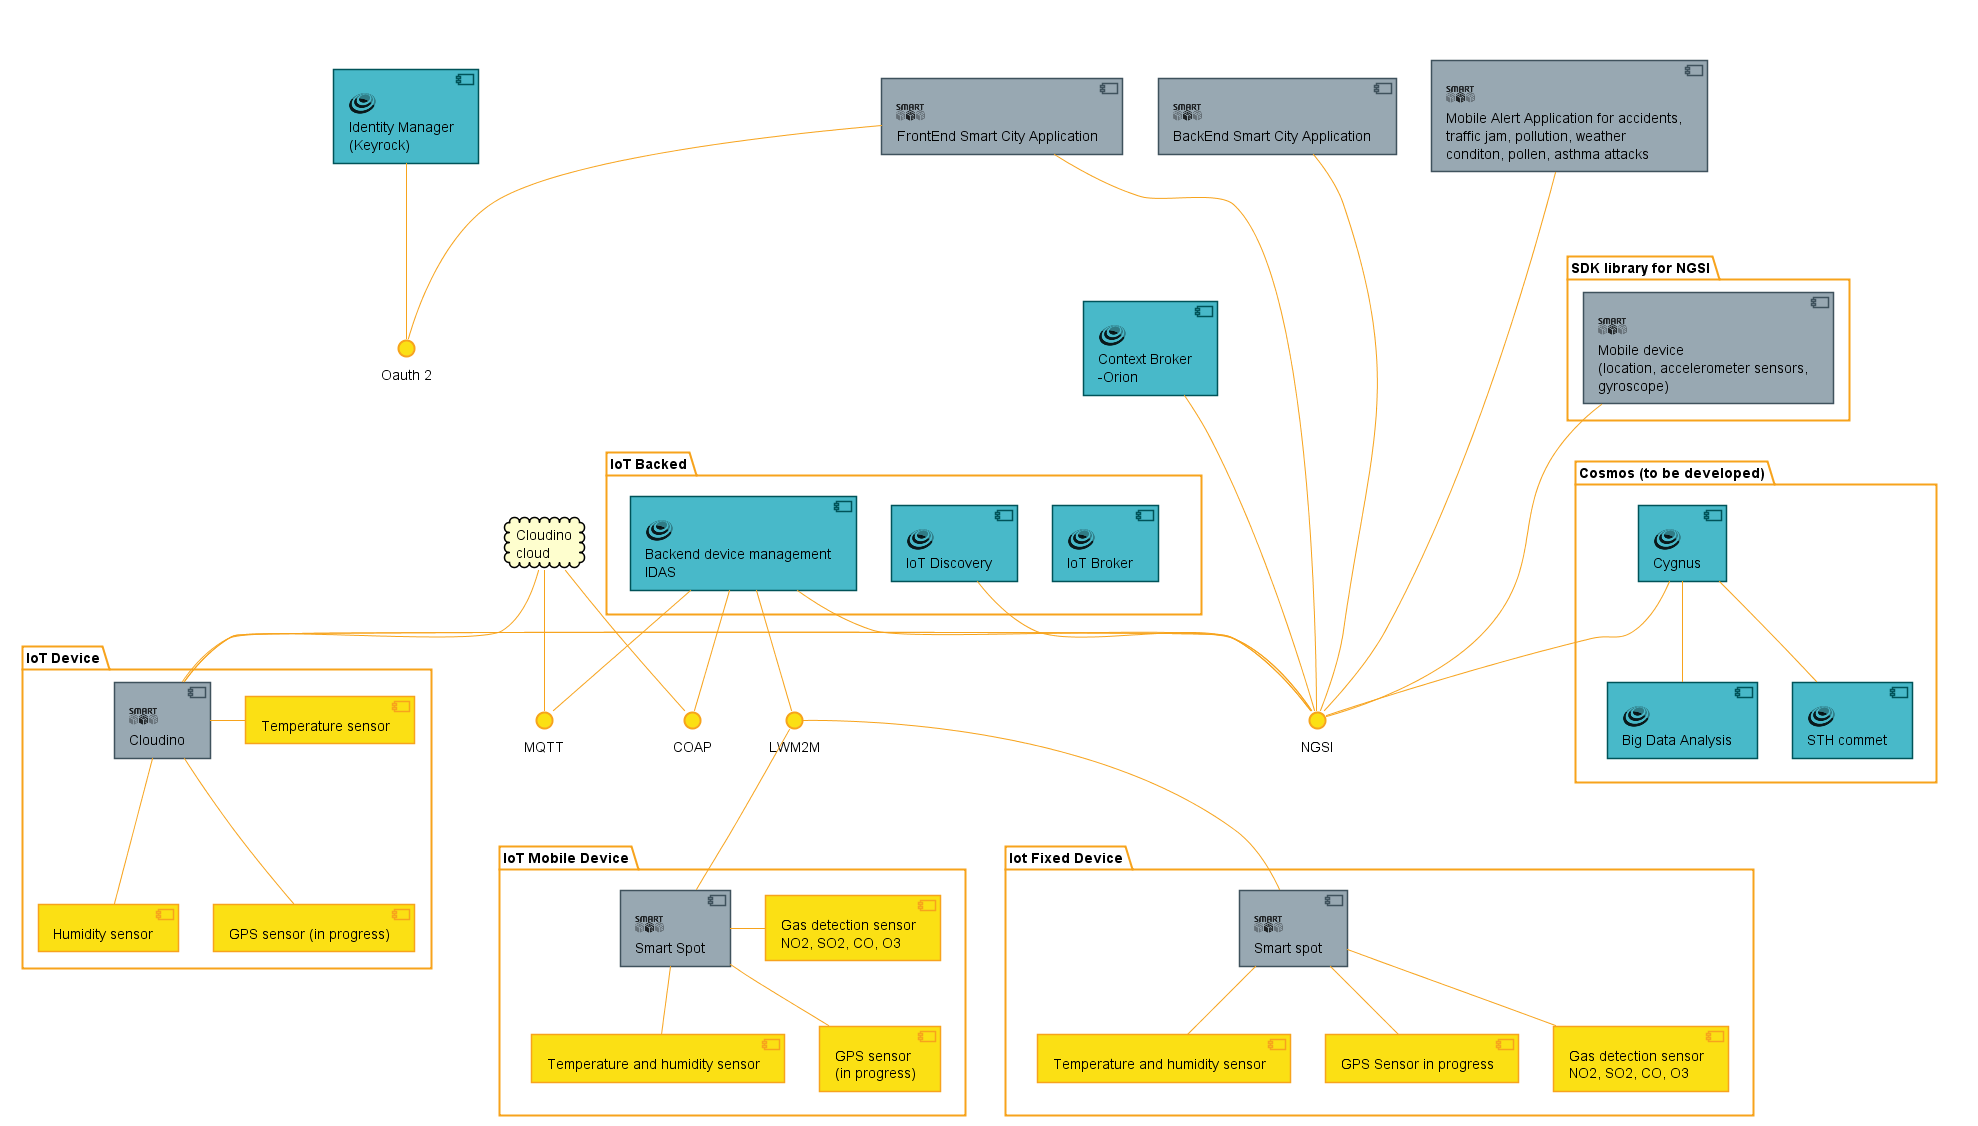

The diagram above was rendered by PlantUML. Its source (embedded in the PNG):
@startuml
    skinparam componentStyle uml2

' Creates an aliased entity with a colorized sprite and stereotype
' Params:
'   e_type:     the entity type (e.g. component, node, agent, etc.)
'   e_color:    the color for the sprite
'   e_sprite:   the sprite for the AWS Icon representing the entity
'   e_alias:    the alias to give the entity
'   e_stereo:   the stereotype, which can define additional styling

' Creates an aliased entity with a colorized sprite, label, and stereotype
' Params:
'   e_type:     the entity type (e.g. component, node, agent, etc.)
'   e_color:    the color for the sprite
'   e_sprite:   the sprite for the AWS Icon representing the entity
'   e_label:    the label to display under the sprite
'   e_alias:    the alias to give the entity
'   e_stereo:   the stereotype, which can define additional styling

skinparam component {
    BackgroundColor #FBE014
    BorderColor #F7A31C
    ArrowColor #F7A31C
    InterfaceBackgroundColor #FBE014
    InterfaceBorderColor #F7A31C
}

skinparam interface {
    BackgroundColor #FBE014
    BorderColor #F7A31C
}

skinparam package {
    BorderColor #F7A31C
}

hide stereotype
sprite $fiware [72x72/16z] {
xPVN6gGW34ODlUhxl-qcW11iu-pTVZkvcA9m-5E8k2m_-zb_PI24R2O4_1r3IAKKJY_MQTz2b5OI03gWIaAsX6yW6eU3H9WWc91LbyI_GgbteeHM2WYcD4uW
M3DYqZKS06yfii7mItTha6N1kBtJKgQKhzaKGb0NYNtACYukorTPJnuf4qZ3Ep6Bki1Ga1RGoBW7gR8OHaO_O3I51uNInwLhk8ZUdH4tJbMZiUJtPR0vHhR_
DmP5An1Dd4DJfulct8CSNQg2DAkJPw8cOX7MEbSMiTOQS-TN6Ly-nT4fGxUNkAvRB7AsRLjJzCwQYyGtpg9dGM1SoEILMNFEvPR27yX4o-70WkProV2K-u0p
BF4IpawmSweHB7axoI60hYN2KcPHHN76qBnG0vQv8IewqwE33dNES4pIo78xq2_VD0v1QqLbRvfN9RijJ7fubPkSgi4pUaTL1v44hV9B8KuSJMFiY4berqq-
sHf5RtErvlK8TAGHOinCqmBSaXwbNtMemIaYOert7Tup83odnEOJROVc5kUKiOvp72jpusFA2UlHzCA5c6oR3Zr_jMIocI8oxs9iyxpMHCJKkReVA4wAkLMp
tcilFJHnLTRTt9IsxejYsYWKTo1mNBAetP6LcsAnAegkdmPcNqZjSdgO8_EBrvuxTwXEQSD5QxBC5RiS155Tizu2qenziaSXMjtxJ-FiDTmZrE94xSTQ7_Zb
tMU_PQlqFB5dIEPFvg4dQCjTyYwWxpQP7YdxrgYRPWlTyzWy6E4C3nYxwswbPleqdm-2M7QFMZfbnmGswQA6mSGpnAlJ93wdzyym5GlcUQXAmKxd7JVbVpdq
JtTvFAG3udnPxcBDT7bqA_Vgi6Pxp0ytHYp2vyEQJdSOzgIQidP96MkQyrt7GE7-j2Pu5YyNZ7CR5fSdjN2nnOxTwL1uc6Rs2W1IkxcU_AtaSmMd6BnpteTu
l9SU3geGybkpyAuiFdIDZsy4yeKaz-gzGZsJhXDvhSdTTR5evNUlVyg58ui_bBzYIMqmusWEps3oBrycV_QpVzN-0000
}

skinparam component {
    BackgroundColor<<FIWARE>> #48B9C9
    BorderColor<<FIWARE>> #005359
}
sprite $smartsdk [72x72/16z] {
xPV9akCW343HXcrC_lztHmjWl6IgkwgFrY416JqB8OaafLTUUUMLtmfjUrKfgqqm5v_LkcySpxdul8YEeJqjMUtsGsnPxNAQT4rQncnJs-aPdnVE4pnZQZch
JfoTJa_0L7sBeXDnjBwx-FEcSXuwnnRQxg3v7wPGnz1DzzGvx9RYdx7ku7Ij7COUk6MCo-2O3N_Xh7TE2r1kdEs18wmoE2AIw-JNEFWrIF2LqmNdEEEDerdH
WlvppWRfpcddYTyukMqbE4JxEE8hnuyrV-DSusowzPcJ_-VFxRn6haoSCYNbJpaOkVxCuL_aZndHcODUxhldprgAPMJnBonbHwtsillPg19T5naRAwdFfqXh
hj5JNrcsRNtIivwYt2pGjCBtvKS7EGiy6o2P5k2g5sySURbxepOQE86pX-5Wm0PRTs-UW7bLIZxx7eNXqbuP7Y8Yp-feALwbhJYwKoH3OkXl1Z3pO9Xh3DXU
kre1U6sp3lT2hQX0em11KtDTpRR1jiEJWs2fKOxIMrjZs69NC3RdGx8lzOPKcf_iGunIsPQSMrCfIrwskle3OBa87YT84UAc3HSttvAbwLQyiwS8UbZevdHt
xUmP9VJKjyJ-gIU44UdHSUsWjTc1hu0M3lPOe0USVCHavsM7ZXweA5bjfmkXbBg0-mVk2qLGk3dF_U2WfpdsF8qybjvrhSGucY_8P44Zu7IajuUBz1bqJbnI
nGj-hv_FmJcIpAqxfyS7dKW7fpVYvLDroqKvABC5Qu2pntSS7aJK86UPEBuvjhw2dF9dujWhRM6c93E7R8bYflZqQw9-9AsVckJ2yG28P_QLesK2ZnnBWKSE
97xYf9u_F-L4JLquWjvKld3oipyftJaUy6VEhhdqmCd6oXTEpfaZsM-SWcXZk7C4e-FCyK68Dj1_FGnEJlI9Li8tJilZSvovjO4ezy61lVt6wANJE7HS6dXm
cFDnbL0Pd5NJHowt2mUGfqvF8yxdYqJsuDHFlTnXr3bmlKUc_9b9mIaFzw1nu7wleSNuuRxBc0g-VrTUUUMLFvT_
}


skinparam component {
    BackgroundColor<<SMARTSDK>> #98A8B2
    BorderColor<<SMARTSDK>> #3F525D
}


    skinparam shadowing false
    skinparam rectangleBorderColor white
    rectangle "<font color=white>top" as top{
      component "<color:black><$smartsdk{scale=0.4}></color>\r FrontEnd Smart City Application" as fesca <<SMARTSDK>>
      component "<color:black><$smartsdk{scale=0.4}></color>\r BackEnd Smart City Application" as besca <<SMARTSDK>>
      component "<color:black><$smartsdk{scale=0.4}></color>\r Mobile Alert Application for accidents, \n traffic jam, pollution, weather \n conditon, pollen, asthma attacks" as maall <<SMARTSDK>>
      fesca -[hidden]right- besca
      besca -[hidden]right- maall
    }

      rectangle "<font color=white>mid" as mid {
        component "<color:black><$fiware{scale=0.4}></color>\r Context Broker \n -Orion" as cbo <<FIWARE>>
        package "IoT Backed" as iotb{
          component "<color:black><$fiware{scale=0.4}></color>\r IoT Broker" as iotbr <<FIWARE>>
          component "<color:black><$fiware{scale=0.4}></color>\r IoT Discovery" as iotd <<FIWARE>>
          component "<color:black><$fiware{scale=0.4}></color>\r Backend device management \n IDAS" as bedmi <<FIWARE>>
        }
        
        interface "COAP" as coap 
        cloud "Cloudino \n cloud" as ccloudino   
        interface "MQTT" as mqtt
        interface "LWM2M" as lwm2m      
        
        cbo -[hidden]down- iotb
        
        iotb -[hidden]down- lwm2m
        mid -[hidden]down- mqtt
        ccloudino -- coap
        ccloudino -- mqtt
      }

      rectangle "<font color=white>mid" as rdown {        
        package "SDK library for NGSI" as sdklfngsi{
          component "<color:black><$smartsdk{scale=0.4}></color>\r Mobile device \n (location, accelerometer sensors, \n gyroscope)" as sensors <<SMARTSDK>>
        }  
        package "Cosmos (to be developed)" as ctbd{
          component "<color:black><$fiware{scale=0.4}></color>\r Cygnus" as cygnus <<FIWARE>>
          component "<color:black><$fiware{scale=0.4}></color>\r Big Data Analysis" as bdan <<FIWARE>>
          component "<color:black><$fiware{scale=0.4}></color>\r STH commet" as sthc <<FIWARE>>
          cygnus -- sthc
          cygnus -- bdan
        }        
        sensors -[hidden]down- ctbd        
      }
      
    package "Iot Fixed Device" as iotfd{
          
          [Gas detection sensor \n NO2, SO2, CO, O3] as gds2
          [Temperature and humidity sensor] as tahs2
          [GPS Sensor in progress] as gpss
          component "<color:black><$smartsdk{scale=0.4}></color>\r Smart spot" as ssp <<SMARTSDK>>
          ssp -- gds2
          ssp -- tahs2
          ssp -- gpss                
    }
    
    'sdklfngsi -[hidden]right- iotd

    component "<color:black><$fiware{scale=0.4}></color>\r Identity Manager \n (Keyrock)" as imk <<FIWARE>>
    interface "Oauth 2" as oau2
    interface "NGSI" as ngsi  
  
      

      package "IoT Mobile Device" as iotmd{
          component "<color:black><$smartsdk{scale=0.4}></color>\r Smart Spot" as spot <<SMARTSDK>>
          [Gas detection sensor \n NO2, SO2, CO, O3] as gds
          [Temperature and humidity sensor] as tahs
          [GPS sensor \n (in progress)] as gpssip
          spot - gds
          spot -- gpssip
          spot -- tahs
      }

      package "IoT Device" as piotd{
          [Humidity sensor] as hs
          [Temperature sensor] as ts
          [GPS sensor (in progress)] as gpssdev
          component "<color:black><$smartsdk{scale=0.4}></color>\r Cloudino" as cloudino <<SMARTSDK>>
                    
          

          cloudino -- hs
          cloudino -- gpssdev
          cloudino - ts
        }

    fesca -- oau2
    imk -- oau2

    fesca -- ngsi
    besca -- ngsi
    cbo -- ngsi
    maall -- ngsi
    iotd -- ngsi
    cygnus --ngsi
    sensors -- ngsi
    cloudino -- ngsi
    bedmi -- ngsi

    bedmi -- coap
    bedmi -- mqtt
    bedmi -- lwm2m

    ssp -- lwm2m
    spot -- lwm2m
    ngsi -- cloudino
    ccloudino -- cloudino 
    
    
    'agrupamiento de componentes
    oau2 -[hidden]down- mid
    mqtt -[hidden]down- iotfd
    mqtt -[hidden]down- iotmd
    'sdklfngsi -[hidden]down- iotd
    

@enduml